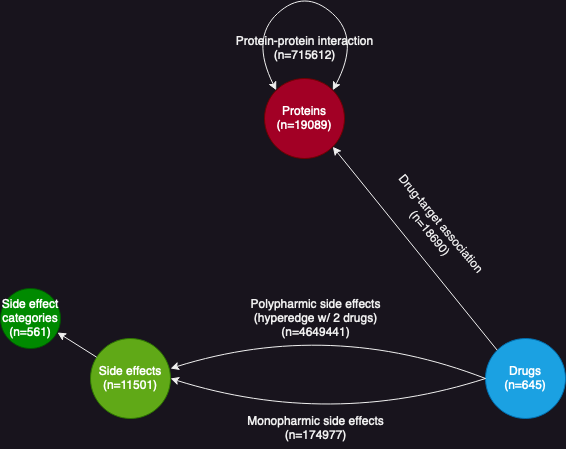

The diagram above was exported from draw.io. Its source (the exported page's mxGraphModel, read from the mxfile embedded in the PNG):
<mxGraphModel dx="887" dy="549" grid="1" gridSize="10" guides="1" tooltips="1" connect="1" arrows="1" fold="1" page="1" pageScale="1" pageWidth="827" pageHeight="1169" math="0" shadow="0">
  <root>
    <mxCell id="0" />
    <mxCell id="1" parent="0" />
    <mxCell id="dlbSNGSZiH_Y2yDYpQjN-1" value="&lt;div&gt;Proteins&lt;/div&gt;&lt;div&gt;(n=19089)&lt;br&gt;&lt;/div&gt;" style="ellipse;whiteSpace=wrap;html=1;aspect=fixed;fillColor=#a20025;fontColor=#ffffff;strokeColor=#6F0000;" parent="1" vertex="1">
      <mxGeometry x="374" y="110" width="80" height="80" as="geometry" />
    </mxCell>
    <mxCell id="dlbSNGSZiH_Y2yDYpQjN-2" value="&lt;div&gt;Drugs&lt;/div&gt;&lt;div&gt;(n=645)&lt;br&gt;&lt;/div&gt;" style="ellipse;whiteSpace=wrap;html=1;aspect=fixed;fillColor=#1ba1e2;fontColor=#ffffff;strokeColor=#006EAF;" parent="1" vertex="1">
      <mxGeometry x="595" y="370" width="80" height="80" as="geometry" />
    </mxCell>
    <mxCell id="dlbSNGSZiH_Y2yDYpQjN-3" value="&lt;div&gt;Side effects&lt;/div&gt;&lt;div&gt;(n=11501)&lt;br&gt;&lt;/div&gt;" style="ellipse;whiteSpace=wrap;html=1;aspect=fixed;fillColor=#60a917;fontColor=#ffffff;strokeColor=#2D7600;" parent="1" vertex="1">
      <mxGeometry x="200" y="370" width="80" height="80" as="geometry" />
    </mxCell>
    <mxCell id="dlbSNGSZiH_Y2yDYpQjN-11" value="&lt;div&gt;Protein-protein interaction&lt;/div&gt;&lt;div&gt;(n=715612)&lt;/div&gt;" style="text;html=1;align=center;verticalAlign=middle;resizable=0;points=[];autosize=1;" parent="1" vertex="1">
      <mxGeometry x="334" y="60" width="160" height="40" as="geometry" />
    </mxCell>
    <mxCell id="dlbSNGSZiH_Y2yDYpQjN-17" value="&lt;div&gt;Drug-target association&lt;br&gt;&lt;/div&gt;&lt;div&gt;(n=18690)&lt;br&gt;&lt;/div&gt;" style="text;html=1;align=center;verticalAlign=middle;resizable=0;points=[];autosize=1;strokeColor=none;fillColor=none;rotation=50;" parent="1" vertex="1">
      <mxGeometry x="470" y="240" width="150" height="40" as="geometry" />
    </mxCell>
    <mxCell id="dlbSNGSZiH_Y2yDYpQjN-19" value="" style="endArrow=classic;startArrow=classic;html=1;exitX=1;exitY=0;exitDx=0;exitDy=0;entryX=0;entryY=0;entryDx=0;entryDy=0;curved=1;" parent="1" source="dlbSNGSZiH_Y2yDYpQjN-1" target="dlbSNGSZiH_Y2yDYpQjN-1" edge="1">
      <mxGeometry width="50" height="50" relative="1" as="geometry">
        <mxPoint x="440" y="290" as="sourcePoint" />
        <mxPoint x="490" y="240" as="targetPoint" />
        <Array as="points">
          <mxPoint x="470" y="70" />
          <mxPoint x="414" y="20" />
          <mxPoint x="360" y="70" />
        </Array>
      </mxGeometry>
    </mxCell>
    <mxCell id="dlbSNGSZiH_Y2yDYpQjN-21" value="" style="endArrow=classic;html=1;exitX=0;exitY=0;exitDx=0;exitDy=0;entryX=1;entryY=1;entryDx=0;entryDy=0;strokeColor=#f0f0f0;rounded=0;" parent="1" source="dlbSNGSZiH_Y2yDYpQjN-2" target="dlbSNGSZiH_Y2yDYpQjN-1" edge="1">
      <mxGeometry width="50" height="50" relative="1" as="geometry">
        <mxPoint x="645" y="380" as="sourcePoint" />
        <mxPoint x="452" y="188" as="targetPoint" />
        <Array as="points" />
      </mxGeometry>
    </mxCell>
    <mxCell id="dlbSNGSZiH_Y2yDYpQjN-23" value="" style="endArrow=classic;html=1;exitX=0;exitY=0.5;exitDx=0;exitDy=0;curved=1;" parent="1" source="dlbSNGSZiH_Y2yDYpQjN-2" edge="1">
      <mxGeometry width="50" height="50" relative="1" as="geometry">
        <mxPoint x="440" y="290" as="sourcePoint" />
        <mxPoint x="280" y="400" as="targetPoint" />
        <Array as="points">
          <mxPoint x="440" y="350" />
        </Array>
      </mxGeometry>
    </mxCell>
    <mxCell id="dlbSNGSZiH_Y2yDYpQjN-25" value="" style="endArrow=classic;html=1;exitX=0;exitY=0.5;exitDx=0;exitDy=0;entryX=1;entryY=0.5;entryDx=0;entryDy=0;curved=1;" parent="1" source="dlbSNGSZiH_Y2yDYpQjN-2" target="dlbSNGSZiH_Y2yDYpQjN-3" edge="1">
      <mxGeometry width="50" height="50" relative="1" as="geometry">
        <mxPoint x="440" y="290" as="sourcePoint" />
        <mxPoint x="490" y="240" as="targetPoint" />
        <Array as="points">
          <mxPoint x="440" y="460" />
        </Array>
      </mxGeometry>
    </mxCell>
    <mxCell id="dlbSNGSZiH_Y2yDYpQjN-26" value="&lt;div&gt;Monopharmic side effects&lt;/div&gt;&lt;div&gt;(n=174977)&lt;br&gt;&lt;/div&gt;" style="text;html=1;align=center;verticalAlign=middle;resizable=0;points=[];autosize=1;strokeColor=none;fillColor=none;" parent="1" vertex="1">
      <mxGeometry x="345" y="440" width="160" height="40" as="geometry" />
    </mxCell>
    <mxCell id="dlbSNGSZiH_Y2yDYpQjN-29" value="&lt;div&gt;Polypharmic side effects&lt;/div&gt;&lt;div&gt;(hyperedge w/ 2 drugs)&lt;/div&gt;&lt;div&gt;(n=4649441)&lt;/div&gt;" style="text;html=1;align=center;verticalAlign=middle;resizable=0;points=[];autosize=1;strokeColor=none;fillColor=none;" parent="1" vertex="1">
      <mxGeometry x="350" y="320" width="150" height="60" as="geometry" />
    </mxCell>
    <mxCell id="dlbSNGSZiH_Y2yDYpQjN-32" value="&lt;div&gt;Side effect categories&lt;/div&gt;(n=561)" style="ellipse;whiteSpace=wrap;html=1;aspect=fixed;fillColor=#008a00;fontColor=#ffffff;strokeColor=#005700;" parent="1" vertex="1">
      <mxGeometry x="110" y="320" width="60" height="60" as="geometry" />
    </mxCell>
    <mxCell id="dlbSNGSZiH_Y2yDYpQjN-34" value="" style="endArrow=classic;html=1;rounded=0;entryX=0.95;entryY=0.733;entryDx=0;entryDy=0;entryPerimeter=0;" parent="1" source="dlbSNGSZiH_Y2yDYpQjN-3" target="dlbSNGSZiH_Y2yDYpQjN-32" edge="1">
      <mxGeometry width="50" height="50" relative="1" as="geometry">
        <mxPoint x="440" y="290" as="sourcePoint" />
        <mxPoint x="490" y="240" as="targetPoint" />
      </mxGeometry>
    </mxCell>
  </root>
</mxGraphModel>